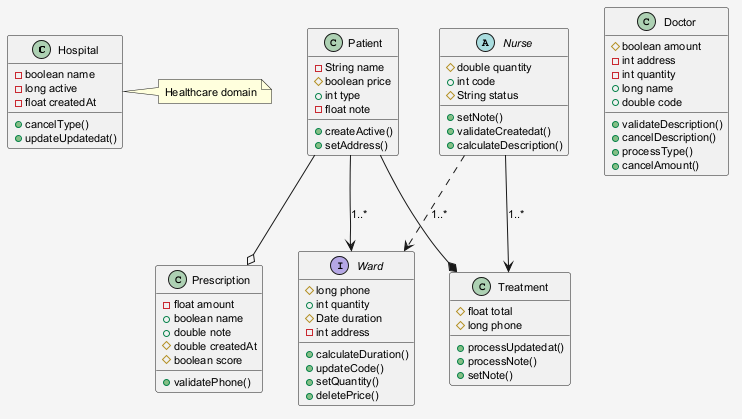

The diagram above was rendered by PlantUML. Its source (embedded in the PNG):
@startuml
skinparam shadowing false
skinparam backgroundColor #F5F5F5
skinparam defaultFontSize 11
class Hospital {
  -boolean name
  -long active
  -float createdAt
  +cancelType()
  +updateUpdatedat()
}
class Patient {
  -String name
  #boolean price
  +int type
  -float note
  +createActive()
  +setAddress()
}
abstract class Nurse {
  #double quantity
  +int code
  #String status
  +setNote()
  +validateCreatedat()
  +calculateDescription()
}
class Treatment {
  #float total
  #long phone
  +processUpdatedat()
  +processNote()
  +setNote()
}
class Doctor {
  #boolean amount
  -int address
  -int quantity
  +long name
  +double code
  +validateDescription()
  +cancelDescription()
  +processType()
  +cancelAmount()
}
interface Ward {
  #long phone
  +int quantity
  #Date duration
  -int address
  +calculateDuration()
  +updateCode()
  +setQuantity()
  +deletePrice()
}
class Prescription {
  -float amount
  +boolean name
  +double note
  #double createdAt
  #boolean score
  +validatePhone()
}
Patient --* Treatment
Patient --o Prescription
Nurse ..> Ward : "1..*"
Patient --> Ward : "1..*"
Nurse --> Treatment : "1..*"
note right of Hospital : Healthcare domain
@enduml